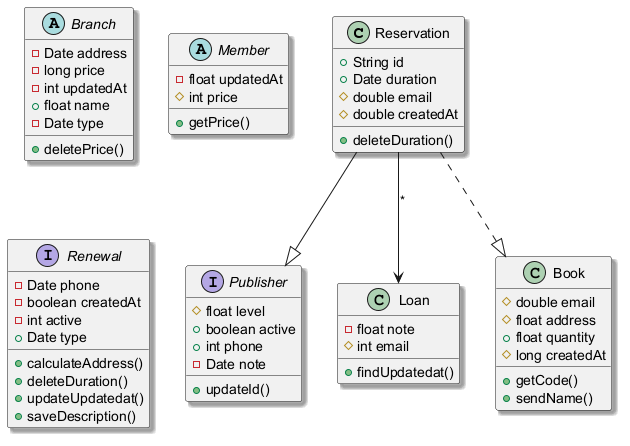

The diagram above was rendered by PlantUML. Its source (embedded in the PNG):
@startuml
skinparam shadowing true
class Reservation {
  +String id
  +Date duration
  #double email
  #double createdAt
  +deleteDuration()
}
interface Publisher {
  #float level
  +boolean active
  +int phone
  -Date note
  +updateId()
}
abstract class Branch {
  -Date address
  -long price
  -int updatedAt
  +float name
  -Date type
  +deletePrice()
}
abstract class Member {
  -float updatedAt
  #int price
  +getPrice()
}
class Loan {
  -float note
  #int email
  +findUpdatedat()
}
class Book {
  #double email
  #float address
  +float quantity
  #long createdAt
  +getCode()
  +sendName()
}
interface Renewal {
  -Date phone
  -boolean createdAt
  -int active
  +Date type
  +calculateAddress()
  +deleteDuration()
  +updateUpdatedat()
  +saveDescription()
}
Reservation --> Loan : "*"
Reservation ..|> Book
Reservation --|> Publisher
@enduml